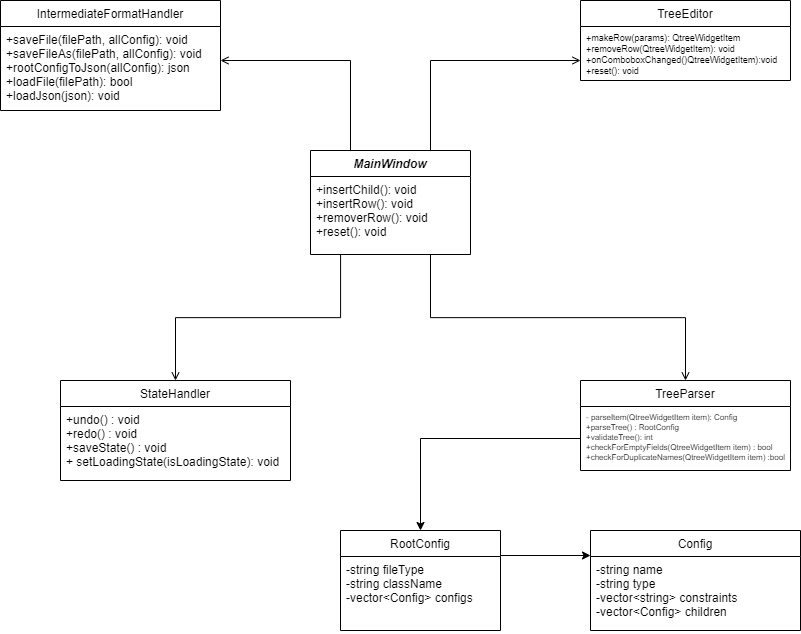

The diagram above was exported from draw.io. Its source (the exported page's mxGraphModel, read from the mxfile embedded in the PNG):
<mxGraphModel dx="1970" dy="1080" grid="1" gridSize="10" guides="1" tooltips="1" connect="1" arrows="1" fold="1" page="1" pageScale="1" pageWidth="827" pageHeight="1169" math="0" shadow="0">
  <root>
    <mxCell id="WIyWlLk6GJQsqaUBKTNV-0" />
    <mxCell id="WIyWlLk6GJQsqaUBKTNV-1" parent="WIyWlLk6GJQsqaUBKTNV-0" />
    <mxCell id="zkfFHV4jXpPFQw0GAbJ--0" value="MainWindow" style="swimlane;fontStyle=3;align=center;verticalAlign=top;childLayout=stackLayout;horizontal=1;startSize=26;horizontalStack=0;resizeParent=1;resizeLast=0;collapsible=1;marginBottom=0;rounded=0;shadow=0;strokeWidth=1;" parent="WIyWlLk6GJQsqaUBKTNV-1" vertex="1">
      <mxGeometry x="330" y="200" width="160" height="104" as="geometry">
        <mxRectangle x="230" y="140" width="160" height="26" as="alternateBounds" />
      </mxGeometry>
    </mxCell>
    <mxCell id="zkfFHV4jXpPFQw0GAbJ--5" value="+insertChild(): void&#10;+insertRow(): void&#10;+removerRow(): void&#10;+reset(): void&#10;" style="text;align=left;verticalAlign=top;spacingLeft=4;spacingRight=4;overflow=hidden;rotatable=0;points=[[0,0.5],[1,0.5]];portConstraint=eastwest;" parent="zkfFHV4jXpPFQw0GAbJ--0" vertex="1">
      <mxGeometry y="26" width="160" height="78" as="geometry" />
    </mxCell>
    <mxCell id="zkfFHV4jXpPFQw0GAbJ--17" value="TreeParser" style="swimlane;fontStyle=0;align=center;verticalAlign=top;childLayout=stackLayout;horizontal=1;startSize=26;horizontalStack=0;resizeParent=1;resizeLast=0;collapsible=1;marginBottom=0;rounded=0;shadow=0;strokeWidth=1;" parent="WIyWlLk6GJQsqaUBKTNV-1" vertex="1">
      <mxGeometry x="600" y="430" width="210" height="90" as="geometry">
        <mxRectangle x="508" y="120" width="160" height="26" as="alternateBounds" />
      </mxGeometry>
    </mxCell>
    <mxCell id="zkfFHV4jXpPFQw0GAbJ--24" value="- parseItem(QtreeWidgetItem item): Config&#10;+parseTree() : RootConfig&#10;+validateTree(): int&#10;+checkForEmptyFields(QtreeWidgetItem item) : bool&#10;+checkForDuplicateNames(QtreeWidgetItem item) :bool" style="text;align=left;verticalAlign=top;spacingLeft=4;spacingRight=4;overflow=hidden;rotatable=0;points=[[0,0.5],[1,0.5]];portConstraint=eastwest;fontSize=8;" parent="zkfFHV4jXpPFQw0GAbJ--17" vertex="1">
      <mxGeometry y="26" width="210" height="64" as="geometry" />
    </mxCell>
    <mxCell id="zkfFHV4jXpPFQw0GAbJ--26" value="" style="endArrow=open;shadow=0;strokeWidth=1;rounded=0;endFill=1;edgeStyle=elbowEdgeStyle;elbow=vertical;exitX=0.75;exitY=1;exitDx=0;exitDy=0;" parent="WIyWlLk6GJQsqaUBKTNV-1" source="zkfFHV4jXpPFQw0GAbJ--0" target="zkfFHV4jXpPFQw0GAbJ--17" edge="1">
      <mxGeometry x="0.5" y="41" relative="1" as="geometry">
        <mxPoint x="460" y="320" as="sourcePoint" />
        <mxPoint x="650" y="272" as="targetPoint" />
        <mxPoint x="-40" y="32" as="offset" />
      </mxGeometry>
    </mxCell>
    <mxCell id="MaXcL1kKsNMn0C8MTDf1-3" value="TreeEditor" style="swimlane;fontStyle=0;align=center;verticalAlign=top;childLayout=stackLayout;horizontal=1;startSize=26;horizontalStack=0;resizeParent=1;resizeLast=0;collapsible=1;marginBottom=0;rounded=0;shadow=0;strokeWidth=1;" vertex="1" parent="WIyWlLk6GJQsqaUBKTNV-1">
      <mxGeometry x="600" y="50" width="210" height="80" as="geometry">
        <mxRectangle x="508" y="120" width="160" height="26" as="alternateBounds" />
      </mxGeometry>
    </mxCell>
    <mxCell id="MaXcL1kKsNMn0C8MTDf1-6" value="+makeRow(params): QtreeWidgetItem&#10;+removeRow(QtreeWidgetItem): void&#10;+onComboboxChanged()QtreeWidgetItem):void&#10;+reset(): void" style="text;align=left;verticalAlign=top;spacingLeft=4;spacingRight=4;overflow=hidden;rotatable=0;points=[[0,0.5],[1,0.5]];portConstraint=eastwest;fontSize=9;" vertex="1" parent="MaXcL1kKsNMn0C8MTDf1-3">
      <mxGeometry y="26" width="210" height="54" as="geometry" />
    </mxCell>
    <mxCell id="MaXcL1kKsNMn0C8MTDf1-7" value="" style="endArrow=open;shadow=0;strokeWidth=1;rounded=0;endFill=1;edgeStyle=elbowEdgeStyle;elbow=vertical;exitX=0.75;exitY=0;exitDx=0;exitDy=0;" edge="1" parent="WIyWlLk6GJQsqaUBKTNV-1" source="zkfFHV4jXpPFQw0GAbJ--0">
      <mxGeometry x="0.5" y="41" relative="1" as="geometry">
        <mxPoint x="440" y="190" as="sourcePoint" />
        <mxPoint x="600" y="110" as="targetPoint" />
        <mxPoint x="-40" y="32" as="offset" />
        <Array as="points">
          <mxPoint x="540" y="110" />
          <mxPoint x="520" y="130" />
        </Array>
      </mxGeometry>
    </mxCell>
    <mxCell id="MaXcL1kKsNMn0C8MTDf1-8" value="IntermediateFormatHandler" style="swimlane;fontStyle=0;align=center;verticalAlign=top;childLayout=stackLayout;horizontal=1;startSize=26;horizontalStack=0;resizeParent=1;resizeLast=0;collapsible=1;marginBottom=0;rounded=0;shadow=0;strokeWidth=1;" vertex="1" parent="WIyWlLk6GJQsqaUBKTNV-1">
      <mxGeometry x="20" y="50" width="220" height="110" as="geometry">
        <mxRectangle x="508" y="120" width="160" height="26" as="alternateBounds" />
      </mxGeometry>
    </mxCell>
    <mxCell id="MaXcL1kKsNMn0C8MTDf1-11" value="+saveFile(filePath, allConfig): void&#10;+saveFileAs(filePath, allConfig): void&#10;+rootConfigToJson(allConfig): json&#10;+loadFile(filePath): bool&#10;+loadJson(json): void" style="text;align=left;verticalAlign=top;spacingLeft=4;spacingRight=4;overflow=hidden;rotatable=0;points=[[0,0.5],[1,0.5]];portConstraint=eastwest;" vertex="1" parent="MaXcL1kKsNMn0C8MTDf1-8">
      <mxGeometry y="26" width="220" height="84" as="geometry" />
    </mxCell>
    <mxCell id="MaXcL1kKsNMn0C8MTDf1-13" value="" style="endArrow=open;shadow=0;strokeWidth=1;rounded=0;endFill=1;edgeStyle=elbowEdgeStyle;elbow=vertical;exitX=0.25;exitY=0;exitDx=0;exitDy=0;" edge="1" parent="WIyWlLk6GJQsqaUBKTNV-1" source="zkfFHV4jXpPFQw0GAbJ--0">
      <mxGeometry x="0.5" y="41" relative="1" as="geometry">
        <mxPoint x="85.5" y="400" as="sourcePoint" />
        <mxPoint x="240" y="110" as="targetPoint" />
        <mxPoint x="-40" y="32" as="offset" />
        <Array as="points">
          <mxPoint x="300" y="110" />
          <mxPoint x="155.5" y="330" />
        </Array>
      </mxGeometry>
    </mxCell>
    <mxCell id="MaXcL1kKsNMn0C8MTDf1-14" value="StateHandler" style="swimlane;fontStyle=0;align=center;verticalAlign=top;childLayout=stackLayout;horizontal=1;startSize=26;horizontalStack=0;resizeParent=1;resizeLast=0;collapsible=1;marginBottom=0;rounded=0;shadow=0;strokeWidth=1;" vertex="1" parent="WIyWlLk6GJQsqaUBKTNV-1">
      <mxGeometry x="80" y="430" width="230" height="100" as="geometry">
        <mxRectangle x="508" y="120" width="160" height="26" as="alternateBounds" />
      </mxGeometry>
    </mxCell>
    <mxCell id="MaXcL1kKsNMn0C8MTDf1-17" value="+undo() : void&#10;+redo() : void&#10;+saveState() : void&#10;+ setLoadingState(isLoadingState): void" style="text;align=left;verticalAlign=top;spacingLeft=4;spacingRight=4;overflow=hidden;rotatable=0;points=[[0,0.5],[1,0.5]];portConstraint=eastwest;" vertex="1" parent="MaXcL1kKsNMn0C8MTDf1-14">
      <mxGeometry y="26" width="230" height="74" as="geometry" />
    </mxCell>
    <mxCell id="MaXcL1kKsNMn0C8MTDf1-18" value="" style="endArrow=open;shadow=0;strokeWidth=1;rounded=0;endFill=1;edgeStyle=elbowEdgeStyle;elbow=vertical;entryX=0.5;entryY=0;entryDx=0;entryDy=0;exitX=0.188;exitY=1.003;exitDx=0;exitDy=0;exitPerimeter=0;" edge="1" parent="WIyWlLk6GJQsqaUBKTNV-1" source="zkfFHV4jXpPFQw0GAbJ--5" target="MaXcL1kKsNMn0C8MTDf1-14">
      <mxGeometry x="0.5" y="41" relative="1" as="geometry">
        <mxPoint x="360" y="320" as="sourcePoint" />
        <mxPoint x="500" y="492" as="targetPoint" />
        <mxPoint x="-40" y="32" as="offset" />
      </mxGeometry>
    </mxCell>
    <mxCell id="MaXcL1kKsNMn0C8MTDf1-20" value="" style="endArrow=classic;html=1;rounded=0;exitX=0;exitY=0.5;exitDx=0;exitDy=0;entryX=0.5;entryY=0;entryDx=0;entryDy=0;" edge="1" parent="WIyWlLk6GJQsqaUBKTNV-1" source="zkfFHV4jXpPFQw0GAbJ--24" target="MaXcL1kKsNMn0C8MTDf1-21">
      <mxGeometry width="50" height="50" relative="1" as="geometry">
        <mxPoint x="590" y="480" as="sourcePoint" />
        <mxPoint x="490" y="600" as="targetPoint" />
        <Array as="points">
          <mxPoint x="440" y="488" />
        </Array>
      </mxGeometry>
    </mxCell>
    <mxCell id="MaXcL1kKsNMn0C8MTDf1-21" value="RootConfig" style="swimlane;fontStyle=0;align=center;verticalAlign=top;childLayout=stackLayout;horizontal=1;startSize=26;horizontalStack=0;resizeParent=1;resizeLast=0;collapsible=1;marginBottom=0;rounded=0;shadow=0;strokeWidth=1;" vertex="1" parent="WIyWlLk6GJQsqaUBKTNV-1">
      <mxGeometry x="360" y="580" width="160" height="100" as="geometry">
        <mxRectangle x="508" y="120" width="160" height="26" as="alternateBounds" />
      </mxGeometry>
    </mxCell>
    <mxCell id="MaXcL1kKsNMn0C8MTDf1-24" value="-string fileType&#10;-string className&#10;-vector&lt;Config&gt; configs" style="text;align=left;verticalAlign=top;spacingLeft=4;spacingRight=4;overflow=hidden;rotatable=0;points=[[0,0.5],[1,0.5]];portConstraint=eastwest;" vertex="1" parent="MaXcL1kKsNMn0C8MTDf1-21">
      <mxGeometry y="26" width="160" height="74" as="geometry" />
    </mxCell>
    <mxCell id="MaXcL1kKsNMn0C8MTDf1-25" value="" style="endArrow=classic;html=1;rounded=0;exitX=1;exitY=0.25;exitDx=0;exitDy=0;entryX=0;entryY=0.25;entryDx=0;entryDy=0;" edge="1" parent="WIyWlLk6GJQsqaUBKTNV-1" source="MaXcL1kKsNMn0C8MTDf1-21" target="MaXcL1kKsNMn0C8MTDf1-26">
      <mxGeometry width="50" height="50" relative="1" as="geometry">
        <mxPoint x="560" y="640" as="sourcePoint" />
        <mxPoint x="600" y="640" as="targetPoint" />
      </mxGeometry>
    </mxCell>
    <mxCell id="MaXcL1kKsNMn0C8MTDf1-26" value="Config" style="swimlane;fontStyle=0;align=center;verticalAlign=top;childLayout=stackLayout;horizontal=1;startSize=26;horizontalStack=0;resizeParent=1;resizeLast=0;collapsible=1;marginBottom=0;rounded=0;shadow=0;strokeWidth=1;" vertex="1" parent="WIyWlLk6GJQsqaUBKTNV-1">
      <mxGeometry x="610" y="580" width="210" height="100" as="geometry">
        <mxRectangle x="508" y="120" width="160" height="26" as="alternateBounds" />
      </mxGeometry>
    </mxCell>
    <mxCell id="MaXcL1kKsNMn0C8MTDf1-27" value="-string name&#10;-string type&#10;-vector&lt;string&gt; constraints&#10;-vector&lt;Config&gt; children" style="text;align=left;verticalAlign=top;spacingLeft=4;spacingRight=4;overflow=hidden;rotatable=0;points=[[0,0.5],[1,0.5]];portConstraint=eastwest;" vertex="1" parent="MaXcL1kKsNMn0C8MTDf1-26">
      <mxGeometry y="26" width="210" height="74" as="geometry" />
    </mxCell>
  </root>
</mxGraphModel>